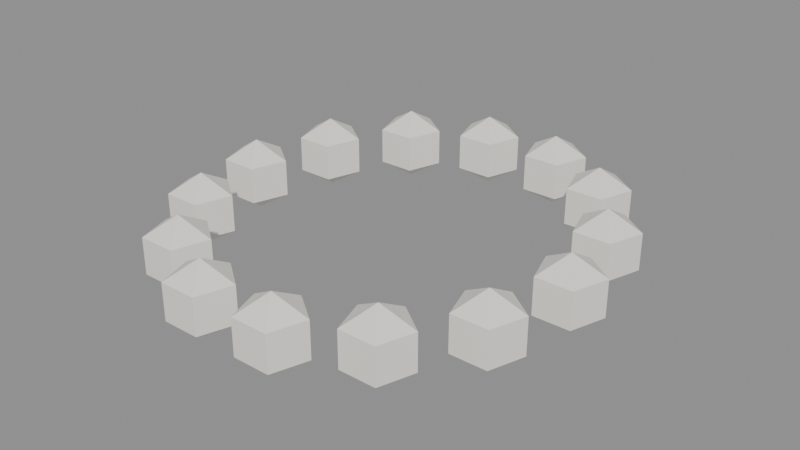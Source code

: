 # Source: pearls.blend  (saved by Blender 5.0.119; exported with 4.5.12 LTS)
import bpy
from mathutils import Matrix  # noqa: F401  (used for matrix-valued properties, if any)

bpy.ops.wm.read_factory_settings(use_empty=True)
scene = bpy.context.scene
scene.name = 'Scene'

# ---- materials (node trees are filled in below, after node groups)
mat_c_f2eee6 = bpy.data.materials.new('C_f2eee6')
mat_c_f2eee6.diffuse_color = (0.949, 0.9333, 0.902, 1.0)

# ---- material node trees
mat_c_f2eee6.use_nodes = True; mat_c_f2eee6.node_tree.nodes.clear()
_N = mat_c_f2eee6.node_tree.nodes; _L = mat_c_f2eee6.node_tree.links
n0 = _N.new('ShaderNodeBsdfPrincipled'); n0.name = 'Principled BSDF'; n0.location = (-200, 100)
n0.inputs[0].default_value = (0.8879, 0.855, 0.7913, 1.0)
n0.inputs[2].default_value = 0.75
n1 = _N.new('ShaderNodeOutputMaterial'); n1.name = 'Material Output'; n1.location = (200, 100)
_L.new(n0.outputs[0], n1.inputs[0])
n1.is_active_output = True

# ---- meshes
me_pearls = bpy.data.meshes.new('pearls')
me_pearls.from_pydata([(-0.18, 0.0, 0.036), (-0.18, 0.03118, -0.018), (-0.18, 0.0, -0.036), (-0.1503, 0.009634, 0.018), (-0.1503, 0.009634, -0.018), (-0.1617, -0.02522, 0.018), (-0.1617, -0.02522, -0.018), (-0.1983, -0.02522, 0.018), (-0.1983, -0.02522, -0.018), (-0.2097, 0.009634, 0.018), (-0.2097, 0.009634, -0.018), (-0.18, 0.03118, 0.018), (-0.1622, -0.08678, 0.036), (-0.1622, -0.0556, -0.018), (-0.1622, -0.08678, -0.036), (-0.1325, -0.07714, 0.018), (-0.1325, -0.07714, -0.018), (-0.1438, -0.112, 0.018), (-0.1438, -0.112, -0.018), (-0.1805, -0.112, 0.018), (-0.1805, -0.112, -0.018), (-0.1918, -0.07714, 0.018), (-0.1918, -0.07714, -0.018), (-0.1622, -0.0556, 0.018), (-0.1122, -0.1564, 0.036), (-0.1122, -0.1252, -0.018), (-0.1122, -0.1564, -0.036), (-0.08258, -0.1467, 0.018), (-0.08258, -0.1467, -0.018), (-0.0939, -0.1816, 0.018), (-0.0939, -0.1816, -0.018), (-0.1306, -0.1816, 0.018), (-0.1306, -0.1816, -0.018), (-0.1419, -0.1467, 0.018), (-0.1419, -0.1467, -0.018), (-0.1122, -0.1252, 0.018), (-0.04005, -0.195, 0.036), (-0.04005, -0.1638, -0.018), (-0.04005, -0.195, -0.036), (-0.0104, -0.1854, 0.018), (-0.0104, -0.1854, -0.018), (-0.02173, -0.2202, 0.018), (-0.02173, -0.2202, -0.018), (-0.05838, -0.2202, 0.018), (-0.05838, -0.2202, -0.018), (-0.0697, -0.1854, 0.018), (-0.0697, -0.1854, -0.018), (-0.04005, -0.1638, 0.018), (0.04005, -0.195, 0.036), (0.04005, -0.1638, -0.018), (0.04005, -0.195, -0.036), (0.0697, -0.1854, 0.018), (0.0697, -0.1854, -0.018), (0.05838, -0.2202, 0.018), (0.05838, -0.2202, -0.018), (0.02173, -0.2202, 0.018), (0.02173, -0.2202, -0.018), (0.0104, -0.1854, 0.018), (0.0104, -0.1854, -0.018), (0.04005, -0.1638, 0.018), (0.1122, -0.1564, 0.036), (0.1122, -0.1252, -0.018), (0.1122, -0.1564, -0.036), (0.1419, -0.1467, 0.018), (0.1419, -0.1467, -0.018), (0.1306, -0.1816, 0.018), (0.1306, -0.1816, -0.018), (0.0939, -0.1816, 0.018), (0.0939, -0.1816, -0.018), (0.08258, -0.1467, 0.018), (0.08258, -0.1467, -0.018), (0.1122, -0.1252, 0.018), (0.1622, -0.08678, 0.036), (0.1622, -0.0556, -0.018), (0.1622, -0.08678, -0.036), (0.1918, -0.07714, 0.018), (0.1918, -0.07714, -0.018), (0.1805, -0.112, 0.018), (0.1805, -0.112, -0.018), (0.1438, -0.112, 0.018), (0.1438, -0.112, -0.018), (0.1325, -0.07714, 0.018), (0.1325, -0.07714, -0.018), (0.1622, -0.0556, 0.018), (0.18, -2.449e-17, 0.036), (0.18, 0.03118, -0.018), (0.18, -2.449e-17, -0.036), (0.2097, 0.009634, 0.018), (0.2097, 0.009634, -0.018), (0.1983, -0.02522, 0.018), (0.1983, -0.02522, -0.018), (0.1617, -0.02522, 0.018), (0.1617, -0.02522, -0.018), (0.1503, 0.009634, 0.018), (0.1503, 0.009634, -0.018), (0.18, 0.03118, 0.018), (0.1622, 0.08678, 0.036), (0.1622, 0.118, -0.018), (0.1622, 0.08678, -0.036), (0.1918, 0.09641, 0.018), (0.1918, 0.09641, -0.018), (0.1805, 0.06155, 0.018), (0.1805, 0.06155, -0.018), (0.1438, 0.06155, 0.018), (0.1438, 0.06155, -0.018), (0.1325, 0.09641, 0.018), (0.1325, 0.09641, -0.018), (0.1622, 0.118, 0.018), (0.1122, 0.1564, 0.036), (0.1122, 0.1875, -0.018), (0.1122, 0.1564, -0.036), (0.1419, 0.166, 0.018), (0.1419, 0.166, -0.018), (0.1306, 0.1311, 0.018), (0.1306, 0.1311, -0.018), (0.0939, 0.1311, 0.018), (0.0939, 0.1311, -0.018), (0.08258, 0.166, 0.018), (0.08258, 0.166, -0.018), (0.1122, 0.1875, 0.018), (0.04005, 0.195, 0.036), (0.04005, 0.2262, -0.018), (0.04005, 0.195, -0.036), (0.0697, 0.2046, 0.018), (0.0697, 0.2046, -0.018), (0.05838, 0.1698, 0.018), (0.05838, 0.1698, -0.018), (0.02173, 0.1698, 0.018), (0.02173, 0.1698, -0.018), (0.0104, 0.2046, 0.018), (0.0104, 0.2046, -0.018), (0.04005, 0.2262, 0.018), (-0.04005, 0.195, 0.036), (-0.04005, 0.2262, -0.018), (-0.04005, 0.195, -0.036), (-0.0104, 0.2046, 0.018), (-0.0104, 0.2046, -0.018), (-0.02173, 0.1698, 0.018), (-0.02173, 0.1698, -0.018), (-0.05838, 0.1698, 0.018), (-0.05838, 0.1698, -0.018), (-0.0697, 0.2046, 0.018), (-0.0697, 0.2046, -0.018), (-0.04005, 0.2262, 0.018), (-0.1122, 0.1564, 0.036), (-0.1122, 0.1875, -0.018), (-0.1122, 0.1564, -0.036), (-0.08258, 0.166, 0.018), (-0.08258, 0.166, -0.018), (-0.0939, 0.1311, 0.018), (-0.0939, 0.1311, -0.018), (-0.1306, 0.1311, 0.018), (-0.1306, 0.1311, -0.018), (-0.1419, 0.166, 0.018), (-0.1419, 0.166, -0.018), (-0.1122, 0.1875, 0.018), (-0.1622, 0.08678, 0.036), (-0.1622, 0.118, -0.018), (-0.1622, 0.08678, -0.036), (-0.1325, 0.09641, 0.018), (-0.1325, 0.09641, -0.018), (-0.1438, 0.06155, 0.018), (-0.1438, 0.06155, -0.018), (-0.1805, 0.06155, 0.018), (-0.1805, 0.06155, -0.018), (-0.1918, 0.09641, 0.018), (-0.1918, 0.09641, -0.018), (-0.1622, 0.118, 0.018)], [], [(2, 1, 4), (1, 11, 3, 4), (11, 0, 3), (2, 4, 6), (4, 3, 5, 6), (3, 0, 5), (2, 6, 8), (6, 5, 7, 8), (5, 0, 7), (2, 8, 10), (8, 7, 9, 10), (7, 0, 9), (2, 10, 1), (10, 9, 11, 1), (9, 0, 11), (14, 13, 16), (13, 23, 15, 16), (23, 12, 15), (14, 16, 18), (16, 15, 17, 18), (15, 12, 17), (14, 18, 20), (18, 17, 19, 20), (17, 12, 19), (14, 20, 22), (20, 19, 21, 22), (19, 12, 21), (14, 22, 13), (22, 21, 23, 13), (21, 12, 23), (26, 25, 28), (25, 35, 27, 28), (35, 24, 27), (26, 28, 30), (28, 27, 29, 30), (27, 24, 29), (26, 30, 32), (30, 29, 31, 32), (29, 24, 31), (26, 32, 34), (32, 31, 33, 34), (31, 24, 33), (26, 34, 25), (34, 33, 35, 25), (33, 24, 35), (38, 37, 40), (37, 47, 39, 40), (47, 36, 39), (38, 40, 42), (40, 39, 41, 42), (39, 36, 41), (38, 42, 44), (42, 41, 43, 44), (41, 36, 43), (38, 44, 46), (44, 43, 45, 46), (43, 36, 45), (38, 46, 37), (46, 45, 47, 37), (45, 36, 47), (50, 49, 52), (49, 59, 51, 52), (59, 48, 51), (50, 52, 54), (52, 51, 53, 54), (51, 48, 53), (50, 54, 56), (54, 53, 55, 56), (53, 48, 55), (50, 56, 58), (56, 55, 57, 58), (55, 48, 57), (50, 58, 49), (58, 57, 59, 49), (57, 48, 59), (62, 61, 64), (61, 71, 63, 64), (71, 60, 63), (62, 64, 66), (64, 63, 65, 66), (63, 60, 65), (62, 66, 68), (66, 65, 67, 68), (65, 60, 67), (62, 68, 70), (68, 67, 69, 70), (67, 60, 69), (62, 70, 61), (70, 69, 71, 61), (69, 60, 71), (74, 73, 76), (73, 83, 75, 76), (83, 72, 75), (74, 76, 78), (76, 75, 77, 78), (75, 72, 77), (74, 78, 80), (78, 77, 79, 80), (77, 72, 79), (74, 80, 82), (80, 79, 81, 82), (79, 72, 81), (74, 82, 73), (82, 81, 83, 73), (81, 72, 83), (86, 85, 88), (85, 95, 87, 88), (95, 84, 87), (86, 88, 90), (88, 87, 89, 90), (87, 84, 89), (86, 90, 92), (90, 89, 91, 92), (89, 84, 91), (86, 92, 94), (92, 91, 93, 94), (91, 84, 93), (86, 94, 85), (94, 93, 95, 85), (93, 84, 95), (98, 97, 100), (97, 107, 99, 100), (107, 96, 99), (98, 100, 102), (100, 99, 101, 102), (99, 96, 101), (98, 102, 104), (102, 101, 103, 104), (101, 96, 103), (98, 104, 106), (104, 103, 105, 106), (103, 96, 105), (98, 106, 97), (106, 105, 107, 97), (105, 96, 107), (110, 109, 112), (109, 119, 111, 112), (119, 108, 111), (110, 112, 114), (112, 111, 113, 114), (111, 108, 113), (110, 114, 116), (114, 113, 115, 116), (113, 108, 115), (110, 116, 118), (116, 115, 117, 118), (115, 108, 117), (110, 118, 109), (118, 117, 119, 109), (117, 108, 119), (122, 121, 124), (121, 131, 123, 124), (131, 120, 123), (122, 124, 126), (124, 123, 125, 126), (123, 120, 125), (122, 126, 128), (126, 125, 127, 128), (125, 120, 127), (122, 128, 130), (128, 127, 129, 130), (127, 120, 129), (122, 130, 121), (130, 129, 131, 121), (129, 120, 131), (134, 133, 136), (133, 143, 135, 136), (143, 132, 135), (134, 136, 138), (136, 135, 137, 138), (135, 132, 137), (134, 138, 140), (138, 137, 139, 140), (137, 132, 139), (134, 140, 142), (140, 139, 141, 142), (139, 132, 141), (134, 142, 133), (142, 141, 143, 133), (141, 132, 143), (146, 145, 148), (145, 155, 147, 148), (155, 144, 147), (146, 148, 150), (148, 147, 149, 150), (147, 144, 149), (146, 150, 152), (150, 149, 151, 152), (149, 144, 151), (146, 152, 154), (152, 151, 153, 154), (151, 144, 153), (146, 154, 145), (154, 153, 155, 145), (153, 144, 155), (158, 157, 160), (157, 167, 159, 160), (167, 156, 159), (158, 160, 162), (160, 159, 161, 162), (159, 156, 161), (158, 162, 164), (162, 161, 163, 164), (161, 156, 163), (158, 164, 166), (164, 163, 165, 166), (163, 156, 165), (158, 166, 157), (166, 165, 167, 157), (165, 156, 167)])
me_pearls.materials.append(mat_c_f2eee6)
me_pearls.update()

# ---- objects
ob_pearls = bpy.data.objects.new('pearls', me_pearls)

# ---- transforms, parenting, visibility, modifiers, constraints
ob_pearls.location = (0.0, 0.0, 0.0)

# ---- collection membership
scene.collection.objects.link(ob_pearls)

# ---- scene / render settings (as saved in the file)
scene.frame_start = 1; scene.frame_end = 250; scene.frame_set(1)
scene.render.engine = 'BLENDER_EEVEE_NEXT'
scene.render.bake_bias = 0.0
scene.render.bake_samples = 0
scene.cycles.sampling_pattern = 'TABULATED_SOBOL'
scene.eevee.use_volume_custom_range = False
bpy.context.view_layer.update()

# ---- added for rendering (the .blend has no active camera and no usable light): camera, sun + grey world if the file has none
cam_auto = bpy.data.cameras.new('AutoCamera')
cam_auto.lens = 50.0
cam_auto.sensor_width = 36.0
cam_auto.clip_end = 1000.0
ob_auto_camera = bpy.data.objects.new('AutoCamera', cam_auto)
scene.collection.objects.link(ob_auto_camera)
ob_auto_camera.location = (0.570531, -0.68166, 0.456425)
ob_auto_camera.rotation_euler = (1.09748, -7.21219e-08, 0.694738)
scene.camera = ob_auto_camera
light_auto_sun = bpy.data.lights.new('AutoSun', 'SUN')
light_auto_sun.energy = 3.0
light_auto_sun.angle = 0.0523599
ob_auto_sun = bpy.data.objects.new('AutoSun', light_auto_sun)
scene.collection.objects.link(ob_auto_sun)
ob_auto_sun.rotation_euler = (0.872665, 0.174533, 0.523599)
if scene.world is None:
    world_auto = bpy.data.worlds.new('AutoWorld')
    world_auto.color = (0.3, 0.3, 0.3)
    scene.world = world_auto
bpy.context.view_layer.update()
